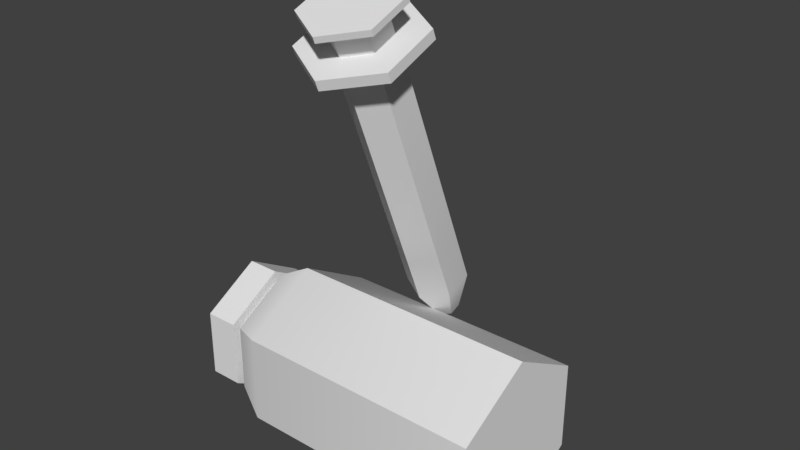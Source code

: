 # Source: Insulin.blend  (saved by Blender 2.79.0; exported with 4.5.12 LTS)
import bpy
from mathutils import Matrix  # noqa: F401  (used for matrix-valued properties, if any)

bpy.ops.wm.read_factory_settings(use_empty=True)
scene = bpy.context.scene
scene.name = 'Scene'

# ---- collections
col_collection_1 = bpy.data.collections.new('Collection 1'); scene.collection.children.link(col_collection_1)

# ---- materials (node trees are filled in below, after node groups)
mat_material = bpy.data.materials.new('Material')
mat_material.alpha_threshold = 0.0
mat_material.use_transparent_shadow = False
mat_material.roughness = 0.5
mat_material.line_color = (0.0, 0.0, 0.0, 1.0)

# ---- material node trees

# ---- world
world_world = bpy.data.worlds.new('World'); scene.world = world_world
world_world.color = (0.05088, 0.05088, 0.05088)
world_world.use_sun_shadow = False
world_world.sun_shadow_jitter_overblur = 0.0
world_world.cycles.sampling_method = 'MANUAL'

# ---- meshes
me_cube = bpy.data.meshes.new('Cube')
me_cube.from_pydata([(0.3692, -0.04433, 4.117), (0.3692, 1.011, 0.275), (-0.3692, 1.407, 0.4312), (-5.96e-08, 0.154, 4.196), (-0.1544, 1.518, -0.1888), (-0.1544, 1.353, -0.2541), (-0.02008, 2.161, -2.095), (-5.96e-08, 2.193, -2.082), (0.7345, 0.1519, 4.195), (-0.7345, -0.6916, 4.022), (-0.7345, 0.09754, 4.333), (0.3497, -0.4849, 4.104), (-0.3497, -0.4849, 4.104), (-5.96e-08, -0.6727, 4.03), (0.3497, -0.2505, 4.61), (-0.3497, -0.6262, 4.462), (-5.96e-08, -0.814, 4.388), (-5.96e-08, -0.06262, 4.684), (-0.5813, -0.7506, 4.413), (-0.5813, -0.1261, 4.659), (-5.96e-08, -1.063, 4.29), (-0.5813, -0.784, 4.498), (-0.5813, -0.1595, 4.744), (-1.352, -1.091, -0.1157), (2.234, -1.091, -1.392), (-1.352, -1.091, -1.392), (2.234, 1.119, -0.1157), (-1.352, 1.119, -0.1157), (2.234, 1.119, -1.392), (-1.352, 1.119, -1.392), (2.234, 0.01427, -2.03), (2.234, 0.01427, 0.5224), (-1.352, 0.01427, 0.5224), (-1.882, -0.831, -1.242), (-1.882, 0.8595, -0.2657), (-1.882, 0.8595, -1.242), (-1.882, 0.01427, -1.73), (-1.882, 0.695, -0.3607), (-1.882, 0.01427, 0.03227), (-2.012, 0.01427, 0.03227), (-2.012, -0.8386, -0.2613), (-2.012, 0.8672, -0.2613), (-2.012, 0.8672, -1.246), (-2.012, 0.01427, 0.2311), (-2.492, 0.8672, -0.2613), (-2.492, 0.8672, -1.246), (-2.492, 0.01427, -1.739), (0.3692, -0.4409, 3.961), (0.3692, 1.407, 0.4312), (-5.96e-08, -0.6392, 3.883), (-5.96e-08, 0.8126, 0.1969), (-5.96e-08, 1.606, 0.5093), (-5.96e-08, 1.601, -0.1561), (-0.3692, -0.4409, 3.961), (-0.3692, -0.04433, 4.117), (-0.3692, 1.011, 0.275), (0.1544, 1.353, -0.2541), (-5.96e-08, 1.27, -0.2868), (0.1544, 1.518, -0.1888), (0.02008, 1.425, -0.2257), (0.02008, 1.446, -0.2172), (-5.96e-08, 1.414, -0.23), (-5.96e-08, 1.457, -0.213), (-0.02008, 1.425, -0.2257), (-0.02008, 1.446, -0.2172), (0.02008, 2.161, -2.095), (0.02008, 2.182, -2.086), (-5.96e-08, 2.15, -2.099), (-0.02008, 2.182, -2.086), (0.7345, -0.6372, 3.884), (-5.96e-08, -1.032, 3.729), (-5.96e-08, 0.5465, 4.35), (-0.7345, 0.1519, 4.195), (-0.7345, -0.6372, 3.884), (0.7345, -0.6916, 4.022), (0.7345, 0.09754, 4.333), (-5.96e-08, -1.086, 3.867), (-5.96e-08, 0.4921, 4.488), (0.3497, -0.1092, 4.252), (-5.96e-08, 0.07867, 4.325), (-0.3497, -0.1092, 4.252), (0.3497, -0.6262, 4.462), (-0.3497, -0.2505, 4.61), (0.5813, -0.7506, 4.413), (0.5813, -0.1261, 4.659), (-5.96e-08, 0.1862, 4.782), (-5.96e-08, 0.1527, 4.867), (0.5813, -0.784, 4.498), (0.5813, -0.1595, 4.744), (-5.96e-08, -1.096, 4.375), (2.234, -1.091, -0.1157), (-1.352, 0.01427, -2.03), (-1.882, -0.831, -0.2657), (-1.882, 0.01427, 0.2223), (-1.882, -0.6664, -0.3607), (-1.882, -0.6664, -1.147), (-1.882, 0.01427, -1.54), (-1.882, 0.695, -1.147), (-2.012, 0.695, -0.3607), (-2.012, -0.6664, -0.3607), (-2.012, -0.6664, -1.147), (-2.012, 0.01427, -1.54), (-2.012, 0.695, -1.147), (-2.012, -0.8386, -1.246), (-2.012, 0.01427, -1.739), (-2.492, -0.8386, -0.2613), (-2.492, -0.8386, -1.246), (-2.492, 0.01427, 0.2311), (-0.3692, -0.4409, 3.961), (-0.3692, -0.4409, 3.961), (-0.3692, 1.011, 0.275), (0.1544, 1.353, -0.2541), (0.1544, 1.353, -0.2541), (-5.96e-08, 1.27, -0.2868), (-5.96e-08, 1.27, -0.2868), (-5.96e-08, 0.8126, 0.1969), (0.3692, 1.011, 0.275), (-0.02008, 1.425, -0.2257), (-0.02008, 1.425, -0.2257), (-5.96e-08, 1.414, -0.23), (-5.96e-08, 1.414, -0.23), (0.02008, 2.161, -2.095), (0.02008, 2.161, -2.095), (0.02008, 2.182, -2.086), (0.02008, 2.182, -2.086), (-5.96e-08, 2.15, -2.099), (-5.96e-08, 2.15, -2.099), (-0.7345, -0.6372, 3.884), (-0.7345, -0.6372, 3.884), (-5.96e-08, -1.032, 3.729), (-5.96e-08, -1.032, 3.729), (0.7345, 0.09754, 4.333), (0.7345, 0.09754, 4.333), (-5.96e-08, 0.4921, 4.488), (-5.96e-08, 0.4921, 4.488), (0.7345, -0.6916, 4.022), (0.7345, -0.6916, 4.022), (0.7345, -0.6372, 3.884), (0.7345, -0.6372, 3.884), (0.3497, -0.1092, 4.252), (0.3497, -0.1092, 4.252), (-5.96e-08, 0.07867, 4.325), (-5.96e-08, 0.07867, 4.325), (0.5813, -0.1261, 4.659), (0.5813, -0.1261, 4.659), (-5.96e-08, 0.1862, 4.782), (-5.96e-08, 0.1862, 4.782), (-1.352, -1.091, -1.392), (-1.882, -0.831, -1.242), (-1.882, -0.831, -1.242), (-1.882, -0.6664, -0.3607), (-1.882, -0.6664, -0.3607), (-1.882, -0.6664, -1.147), (-1.882, -0.6664, -1.147), (-2.492, 0.01427, 0.2311), (-2.492, 0.01427, 0.2311), (-2.492, -0.8386, -0.2613), (-2.492, -0.8386, -0.2613), (-2.012, -0.8386, -1.246), (-2.012, -0.8386, -1.246), (-2.492, -0.8386, -1.246), (-2.492, -0.8386, -1.246), (0.3692, -0.4409, 3.961), (0.3692, -0.4409, 3.961), (0.3692, -0.04433, 4.117), (0.3692, -0.04433, 4.117), (-5.96e-08, 0.154, 4.196), (-5.96e-08, 0.154, 4.196), (-0.3692, -0.04433, 4.117), (-0.3692, -0.04433, 4.117), (-5.96e-08, 1.606, 0.5093), (-5.96e-08, 1.601, -0.1561), (-5.96e-08, 1.601, -0.1561), (0.7345, 0.1519, 4.195), (0.7345, 0.1519, 4.195), (-0.7345, -0.6916, 4.022), (-0.7345, -0.6916, 4.022), (-5.96e-08, -1.086, 3.867), (-5.96e-08, -1.086, 3.867), (0.3497, -0.4849, 4.104), (0.3497, -0.4849, 4.104), (-5.96e-08, -0.6727, 4.03), (-5.96e-08, -0.6727, 4.03), (-5.96e-08, -0.814, 4.388), (-5.96e-08, -0.814, 4.388), (-0.3497, -0.6262, 4.462), (-0.3497, -0.6262, 4.462), (-0.3497, -0.2505, 4.61), (-0.3497, -0.2505, 4.61), (0.3497, -0.6262, 4.462), (0.3497, -0.6262, 4.462), (0.3497, -0.2505, 4.61), (0.3497, -0.2505, 4.61), (-0.5813, -0.7506, 4.413), (-0.5813, -0.7506, 4.413), (-0.5813, -0.1261, 4.659), (-0.5813, -0.1261, 4.659), (-0.5813, -0.784, 4.498), (-0.5813, -0.784, 4.498), (-0.5813, -0.1595, 4.744), (-0.5813, -0.1595, 4.744), (2.234, -1.091, -1.392), (2.234, -1.091, -1.392), (2.234, 0.01427, -2.03), (2.234, 0.01427, -2.03), (2.234, -1.091, -0.1157), (2.234, -1.091, -0.1157), (-1.352, -1.091, -0.1157), (-1.352, 1.119, -0.1157), (2.234, 1.119, -0.1157), (2.234, 1.119, -0.1157), (2.234, 0.01427, 0.5224), (2.234, 0.01427, 0.5224), (-1.352, 0.01427, 0.5224), (-1.882, 0.8595, -1.242), (-1.882, 0.8595, -1.242), (-1.882, 0.8595, -0.2657), (-1.882, 0.8595, -0.2657), (-1.882, 0.01427, -1.73), (-1.882, 0.01427, -1.73), (-1.882, 0.01427, 0.03227), (-1.882, 0.01427, 0.03227), (-2.012, 0.695, -0.3607), (-2.012, 0.695, -0.3607), (-2.012, 0.01427, 0.03227), (-2.012, 0.01427, 0.03227), (-2.012, 0.8672, -1.246), (-2.012, 0.8672, -1.246), (-2.012, 0.8672, -0.2613), (-2.012, 0.8672, -0.2613), (-2.492, 0.8672, -1.246), (-2.492, 0.8672, -1.246), (-2.492, 0.8672, -0.2613), (-2.492, 0.8672, -0.2613), (-2.492, 0.01427, -1.739), (-2.492, 0.01427, -1.739), (0.3692, 1.407, 0.4312), (-5.96e-08, -0.6392, 3.883), (-5.96e-08, -0.6392, 3.883), (-0.3692, 1.407, 0.4312), (0.1544, 1.518, -0.1888), (0.1544, 1.518, -0.1888), (-0.1544, 1.353, -0.2541), (-0.1544, 1.353, -0.2541), (-0.1544, 1.518, -0.1888), (-0.1544, 1.518, -0.1888), (0.02008, 1.425, -0.2257), (0.02008, 1.425, -0.2257), (0.02008, 1.446, -0.2172), (0.02008, 1.446, -0.2172), (-5.96e-08, 1.457, -0.213), (-5.96e-08, 1.457, -0.213), (-5.96e-08, 2.193, -2.082), (-5.96e-08, 2.193, -2.082), (-0.02008, 1.446, -0.2172), (-0.02008, 1.446, -0.2172), (-0.02008, 2.161, -2.095), (-0.02008, 2.161, -2.095), (-0.02008, 2.182, -2.086), (-0.02008, 2.182, -2.086), (-5.96e-08, 0.5465, 4.35), (-5.96e-08, 0.5465, 4.35), (-0.7345, 0.1519, 4.195), (-0.7345, 0.1519, 4.195), (-0.7345, 0.09754, 4.333), (-0.7345, 0.09754, 4.333), (-0.3497, -0.4849, 4.104), (-0.3497, -0.4849, 4.104), (-0.3497, -0.1092, 4.252), (-0.3497, -0.1092, 4.252), (-5.96e-08, -0.06262, 4.684), (-5.96e-08, -0.06262, 4.684), (0.5813, -0.7506, 4.413), (0.5813, -0.7506, 4.413), (-5.96e-08, -1.063, 4.29), (-5.96e-08, -1.063, 4.29), (-5.96e-08, 0.1527, 4.867), (-5.96e-08, 0.1527, 4.867), (0.5813, -0.784, 4.498), (0.5813, -0.784, 4.498), (0.5813, -0.1595, 4.744), (0.5813, -0.1595, 4.744), (-5.96e-08, -1.096, 4.375), (-5.96e-08, -1.096, 4.375), (-1.352, 1.119, -1.392), (2.234, 1.119, -1.392), (2.234, 1.119, -1.392), (-1.352, 0.01427, -2.03), (-1.882, -0.831, -0.2657), (-1.882, -0.831, -0.2657), (-1.882, 0.01427, 0.2223), (-1.882, 0.01427, 0.2223), (-1.882, 0.01427, -1.54), (-1.882, 0.01427, -1.54), (-1.882, 0.695, -1.147), (-1.882, 0.695, -1.147), (-1.882, 0.695, -0.3607), (-1.882, 0.695, -0.3607), (-2.012, -0.6664, -0.3607), (-2.012, -0.6664, -0.3607), (-2.012, -0.6664, -1.147), (-2.012, -0.6664, -1.147), (-2.012, 0.01427, -1.54), (-2.012, 0.01427, -1.54), (-2.012, 0.695, -1.147), (-2.012, 0.695, -1.147), (-2.012, -0.8386, -0.2613), (-2.012, -0.8386, -0.2613), (-2.012, 0.01427, -1.739), (-2.012, 0.01427, -1.739), (-2.012, 0.01427, 0.2311), (-2.012, 0.01427, 0.2311)], [], [(162, 1, 236, 165), (116, 163, 237, 115), (164, 48, 51, 166), (116, 115, 113, 111), (49, 47, 138, 129), (108, 54, 239, 110), (55, 50, 238, 109), (168, 167, 170, 2), (2, 170, 171, 245), (3, 169, 262, 260), (110, 239, 244, 242), (50, 55, 243, 114), (51, 48, 241, 172), (236, 1, 112, 240), (56, 57, 119, 246), (57, 5, 117, 119), (118, 254, 258, 256), (255, 251, 252, 259), (4, 52, 250, 64), (5, 4, 64, 117), (52, 58, 248, 250), (58, 56, 246, 248), (121, 125, 253, 123), (257, 68, 253, 125), (62, 249, 124, 7), (60, 247, 122, 66), (120, 63, 6, 126), (59, 61, 67, 65), (263, 128, 176, 264), (261, 72, 265, 134), (47, 0, 173, 138), (53, 49, 129, 127), (0, 3, 260, 173), (169, 53, 127, 262), (177, 136, 179, 181), (175, 177, 181, 267), (174, 71, 133, 131), (137, 8, 132, 135), (73, 130, 178, 9), (70, 69, 74, 76), (139, 141, 270, 192), (268, 266, 185, 187), (77, 10, 269, 142), (10, 175, 267, 269), (75, 77, 142, 140), (136, 75, 140, 179), (271, 188, 195, 146), (184, 189, 272, 274), (180, 78, 191, 190), (12, 182, 183, 186), (13, 11, 81, 16), (79, 80, 82, 17), (273, 144, 280, 278), (143, 145, 276, 281), (188, 15, 193, 195), (14, 271, 146, 84), (189, 14, 84, 272), (15, 184, 274, 193), (279, 88, 277, 282), (198, 282, 277, 200), (194, 275, 283, 197), (20, 83, 87, 89), (85, 196, 199, 86), (19, 18, 21, 22), (205, 207, 25, 201), (204, 287, 284, 285), (286, 29, 27, 209), (212, 32, 23, 206), (203, 28, 210, 211), (213, 208, 217, 291), (27, 29, 215, 216), (202, 203, 211, 90), (26, 208, 213, 31), (24, 147, 91, 30), (34, 214, 294, 296), (218, 149, 152, 292), (91, 147, 148, 36), (25, 207, 288, 33), (23, 32, 290, 289), (284, 287, 219, 35), (151, 220, 39, 299), (221, 297, 222, 225), (149, 92, 150, 152), (93, 34, 296, 38), (92, 93, 38, 150), (214, 218, 292, 294), (223, 305, 226, 228), (302, 301, 159, 308), (295, 293, 303, 304), (96, 153, 100, 101), (37, 97, 102, 98), (95, 94, 298, 300), (307, 311, 154, 156), (43, 229, 232, 155), (301, 99, 306, 159), (224, 223, 228, 310), (99, 224, 310, 306), (305, 302, 308, 226), (234, 161, 157, 107), (231, 234, 107, 233), (227, 309, 235, 230), (104, 158, 160, 46), (41, 42, 45, 44), (103, 40, 105, 106)])
me_cube.polygons.foreach_set('use_smooth', [True] * 104)
_uv = me_cube.uv_layers.new(name='UVMap')
_uv.uv.foreach_set('vector', [0.0005348, 0.9279, 0.4288, 0.9279, 0.4288, 0.9739, 0.0005349, 0.9739, 0.8813, 0.8325, 0.453, 0.8325, 0.453, 0.7864, 0.8813, 0.7864, 0.0005348, 0.8336, 0.4288, 0.8336, 0.4288, 0.8796, 0.0005348, 0.8796, 0.8813, 0.8325, 0.8813, 0.7864, 0.952, 0.7998, 0.952, 0.8191, 0.7532, 0.242, 0.7071, 0.242, 0.6843, 0.2025, 0.776, 0.2025, 0.0005348, 0.9268, 0.0005349, 0.8807, 0.4288, 0.8807, 0.4288, 0.9268, 0.9288, 0.8807, 0.9288, 0.9268, 0.5005, 0.9268, 0.5005, 0.8807, 0.5005, 0.9739, 0.5005, 0.9279, 0.9288, 0.9279, 0.9288, 0.9739, 0.9288, 0.9739, 0.9288, 0.9279, 0.9995, 0.9413, 0.9995, 0.9605, 0.7071, 0.3218, 0.7532, 0.3218, 0.776, 0.3613, 0.6843, 0.3613, 0.4288, 0.9268, 0.4288, 0.8807, 0.4995, 0.8941, 0.4995, 0.9134, 0.9288, 0.9268, 0.9288, 0.8807, 0.9995, 0.8941, 0.9995, 0.9134, 0.4288, 0.8796, 0.4288, 0.8336, 0.4995, 0.847, 0.4995, 0.8662, 0.4288, 0.9739, 0.4288, 0.9279, 0.4995, 0.9413, 0.4995, 0.9605, 0.6999, 0.3624, 0.7166, 0.372, 0.7021, 0.3804, 0.6999, 0.3792, 0.7166, 0.372, 0.7166, 0.3913, 0.7021, 0.3829, 0.7021, 0.3804, 0.5005, 0.8532, 0.5006, 0.8502, 0.6771, 0.8502, 0.6771, 0.8532, 0.5005, 0.8449, 0.5006, 0.8419, 0.6771, 0.8419, 0.6771, 0.8449, 0.6999, 0.401, 0.6832, 0.3913, 0.6977, 0.3829, 0.6999, 0.3842, 0.7166, 0.3913, 0.6999, 0.401, 0.6999, 0.3842, 0.7021, 0.3829, 0.6832, 0.3913, 0.6832, 0.372, 0.6977, 0.3804, 0.6977, 0.3829, 0.6832, 0.372, 0.6999, 0.3624, 0.6999, 0.3792, 0.6977, 0.3804, 0.3142, 0.2638, 0.3163, 0.2625, 0.3163, 0.2675, 0.3142, 0.2663, 0.3185, 0.2638, 0.3185, 0.2663, 0.3163, 0.2675, 0.3163, 0.2625, 0.5005, 0.8408, 0.5006, 0.8377, 0.6771, 0.8377, 0.6771, 0.8408, 0.5005, 0.8491, 0.5006, 0.846, 0.6771, 0.846, 0.6771, 0.8491, 0.5005, 0.8366, 0.5006, 0.8336, 0.6771, 0.8336, 0.6771, 0.8366, 0.453, 0.7835, 0.453, 0.7805, 0.6296, 0.7805, 0.6296, 0.7835, 0.8774, 0.1997, 0.8774, 0.1081, 0.8935, 0.1081, 0.8935, 0.1997, 0.6449, 0.2003, 0.5532, 0.2003, 0.5532, 0.1843, 0.6449, 0.1843, 0.7071, 0.242, 0.6841, 0.2819, 0.6385, 0.2819, 0.6843, 0.2025, 0.7762, 0.2819, 0.7532, 0.242, 0.776, 0.2025, 0.8218, 0.2819, 0.6841, 0.2819, 0.7071, 0.3218, 0.6843, 0.3613, 0.6385, 0.2819, 0.7532, 0.3218, 0.7762, 0.2819, 0.8218, 0.2819, 0.776, 0.3613, 0.8305, 0.0005348, 0.8764, 0.07993, 0.8283, 0.07993, 0.8065, 0.04213, 0.7389, 0.0005348, 0.8305, 0.0005348, 0.8065, 0.04213, 0.7629, 0.04213, 0.7377, 0.2003, 0.646, 0.2003, 0.646, 0.1843, 0.7377, 0.1843, 0.9106, 0.1081, 0.9106, 0.1997, 0.8946, 0.1997, 0.8946, 0.1081, 0.3481, 0.2471, 0.4397, 0.2471, 0.4397, 0.2631, 0.3481, 0.2631, 0.2405, 0.2454, 0.3322, 0.2454, 0.3322, 0.2614, 0.2405, 0.2614, 0.4446, 0.2342, 0.401, 0.2342, 0.401, 0.1925, 0.4446, 0.1925, 0.5522, 0.1812, 0.5085, 0.1812, 0.5085, 0.1395, 0.5522, 0.1395, 0.7389, 0.1593, 0.693, 0.07993, 0.741, 0.07993, 0.7629, 0.1177, 0.693, 0.07993, 0.7389, 0.0005348, 0.7629, 0.04213, 0.741, 0.07993, 0.8305, 0.1593, 0.7389, 0.1593, 0.7629, 0.1177, 0.8065, 0.1177, 0.8764, 0.07993, 0.8305, 0.1593, 0.8065, 0.1177, 0.8283, 0.07993, 0.8473, 0.6499, 0.8851, 0.6717, 0.8851, 0.7006, 0.8223, 0.6644, 0.9229, 0.6063, 0.8851, 0.5844, 0.8851, 0.5555, 0.9479, 0.5918, 0.6804, 0.1395, 0.6804, 0.1832, 0.6387, 0.1832, 0.6387, 0.1395, 0.5949, 0.1395, 0.5949, 0.1832, 0.5532, 0.1832, 0.5532, 0.1395, 0.6376, 0.1395, 0.6376, 0.1832, 0.596, 0.1832, 0.596, 0.1395, 0.6385, 0.3624, 0.6821, 0.3624, 0.6821, 0.4041, 0.6385, 0.4041, 0.8321, 0.7017, 0.8321, 0.7743, 0.8223, 0.7743, 0.8223, 0.7017, 0.4206, 0.2741, 0.3481, 0.2741, 0.3481, 0.2642, 0.4206, 0.2642, 0.8851, 0.6717, 0.9229, 0.6499, 0.9479, 0.6644, 0.8851, 0.7006, 0.8473, 0.6063, 0.8473, 0.6499, 0.8223, 0.6644, 0.8223, 0.5918, 0.8851, 0.5844, 0.8473, 0.6063, 0.8223, 0.5918, 0.8851, 0.5555, 0.9229, 0.6499, 0.9229, 0.6063, 0.9479, 0.5918, 0.9479, 0.6644, 0.9486, 0.3114, 0.8857, 0.3476, 0.8229, 0.3114, 0.9486, 0.2388, 0.8857, 0.2025, 0.9486, 0.2388, 0.8229, 0.3114, 0.8229, 0.2388, 0.453, 0.7695, 0.5256, 0.7695, 0.5256, 0.7794, 0.453, 0.7794, 0.6385, 0.4052, 0.711, 0.4052, 0.711, 0.415, 0.6385, 0.415, 0.3131, 0.2724, 0.2405, 0.2724, 0.2405, 0.2625, 0.3131, 0.2625, 0.8332, 0.7743, 0.8332, 0.7017, 0.8431, 0.7017, 0.8431, 0.7743, 0.4001, 0.5386, 0.1015, 0.5386, 0.1015, 0.4324, 0.4001, 0.4324, 0.4046, 0.679, 0.09835, 0.679, 0.09835, 0.57, 0.4046, 0.57, 0.4008, 0.8169, 0.1011, 0.8169, 0.1011, 0.7102, 0.4008, 0.7102, 0.6241, 0.1177, 0.353, 0.1177, 0.353, 0.02127, 0.6241, 0.02127, 0.2395, 0.06951, 0.2395, 0.2075, 0.12, 0.2764, 0.0005348, 0.2075, 0.1034, 0.2941, 0.1034, 0.3988, 0.05497, 0.3865, 0.05497, 0.3064, 0.1011, 0.7102, 0.1011, 0.8169, 0.05169, 0.8043, 0.05169, 0.7227, 0.12, 0.0005348, 0.2395, 0.06951, 0.0005348, 0.2075, 0.0005348, 0.06951, 0.3975, 0.3988, 0.1034, 0.3988, 0.1034, 0.2941, 0.3975, 0.2941, 0.8483, 0.5373, 0.5571, 0.5373, 0.5571, 0.4337, 0.8483, 0.4337, 0.6385, 0.6083, 0.7298, 0.5555, 0.7298, 0.5761, 0.6563, 0.6186, 0.8212, 0.6083, 0.8212, 0.7138, 0.8034, 0.7035, 0.8034, 0.6186, 0.5571, 0.4337, 0.5571, 0.5373, 0.5092, 0.5251, 0.5092, 0.4459, 0.1015, 0.4324, 0.1015, 0.5386, 0.05235, 0.5261, 0.05235, 0.4448, 0.353, 0.02127, 0.353, 0.1177, 0.3084, 0.1064, 0.3084, 0.03261, 0.09835, 0.57, 0.09835, 0.679, 0.0479, 0.6662, 0.0479, 0.5828, 0.9559, 0.1081, 0.9559, 0.193, 0.9419, 0.193, 0.9419, 0.1081, 0.9444, 0.0005348, 0.9444, 0.0855, 0.9304, 0.0855, 0.9304, 0.0005348, 0.8212, 0.7138, 0.7298, 0.7665, 0.7298, 0.746, 0.8034, 0.7035, 0.6385, 0.7138, 0.6385, 0.6083, 0.6563, 0.6186, 0.6563, 0.7035, 0.7298, 0.7665, 0.6385, 0.7138, 0.6563, 0.7035, 0.7298, 0.746, 0.7298, 0.5555, 0.8212, 0.6083, 0.8034, 0.6186, 0.7298, 0.5761, 0.4716, 0.7045, 0.5452, 0.747, 0.5452, 0.7684, 0.453, 0.7152, 0.6188, 0.7045, 0.6188, 0.6195, 0.6374, 0.6088, 0.6374, 0.7152, 0.9117, 0.193, 0.9117, 0.1081, 0.9257, 0.1081, 0.9257, 0.193, 0.9268, 0.193, 0.9268, 0.1081, 0.9408, 0.1081, 0.9408, 0.193, 0.6815, 0.1692, 0.7664, 0.1692, 0.7664, 0.1832, 0.6815, 0.1832, 0.7234, 0.7816, 0.6385, 0.7816, 0.6385, 0.7676, 0.7234, 0.7676, 0.9293, 0.0005348, 0.9293, 0.107, 0.8774, 0.107, 0.8774, 0.0005348, 0.2405, 0.1395, 0.347, 0.1395, 0.347, 0.1914, 0.2405, 0.1914, 0.6188, 0.6195, 0.5452, 0.577, 0.5452, 0.5555, 0.6374, 0.6088, 0.4716, 0.6195, 0.4716, 0.7045, 0.453, 0.7152, 0.453, 0.6088, 0.5452, 0.577, 0.4716, 0.6195, 0.453, 0.6088, 0.5452, 0.5555, 0.5452, 0.747, 0.6188, 0.7045, 0.6374, 0.7152, 0.5452, 0.7684, 0.6374, 0.3622, 0.5452, 0.4154, 0.453, 0.3622, 0.453, 0.2558, 0.6374, 0.2558, 0.6374, 0.3622, 0.453, 0.2558, 0.5452, 0.2025, 0.9055, 0.523, 0.9055, 0.4165, 0.9574, 0.4165, 0.9574, 0.523, 0.3481, 0.246, 0.3481, 0.1395, 0.3999, 0.1395, 0.3999, 0.246, 0.401, 0.1395, 0.5074, 0.1395, 0.5074, 0.1914, 0.401, 0.1914, 0.347, 0.2443, 0.2405, 0.2443, 0.2405, 0.1925, 0.347, 0.1925])
me_cube.materials.append(mat_material)
me_cube.use_remesh_preserve_volume = False
me_cube.use_remesh_preserve_attributes = False
me_cube.use_mirror_vertex_groups = False
me_cube.update()

# ---- objects
ob_cube = bpy.data.objects.new('Cube', me_cube)

# ---- transforms, parenting, visibility, modifiers, constraints
ob_cube.location = (0.0, 1.009, 0.0)
ob_cube.lock_rotations_4d = False
ob_cube.empty_display_type = 'ARROWS'
ob_cube.lineart.crease_threshold = 0.0

# ---- collection membership
col_collection_1.objects.link(ob_cube)

# ---- scene / render settings (as saved in the file)
scene.frame_start = 1; scene.frame_end = 250; scene.frame_set(1)
scene.render.engine = 'BLENDER_EEVEE_NEXT'
scene.render.resolution_percentage = 50
scene.render.dither_intensity = 0.0
scene.cycles.use_denoising = False
scene.cycles.samples = 128
scene.cycles.sampling_pattern = 'TABULATED_SOBOL'
scene.cycles.use_adaptive_sampling = False
scene.cycles.use_light_tree = False
scene.cycles.blur_glossy = 0.0
scene.cycles.sample_clamp_indirect = 0.0
scene.view_settings.view_transform = 'Standard'
bpy.context.view_layer.update()

# ---- added for rendering (the .blend has no active camera and no usable light): camera, sun
cam_auto = bpy.data.cameras.new('AutoCamera')
cam_auto.lens = 50.0
cam_auto.sensor_width = 36.0
cam_auto.clip_end = 1000.0
ob_auto_camera = bpy.data.objects.new('AutoCamera', cam_auto)
scene.collection.objects.link(ob_auto_camera)
ob_auto_camera.location = (8.23313, -8.47691, 8.07356)
ob_auto_camera.rotation_euler = (1.09748, -7.21219e-08, 0.694738)
scene.camera = ob_auto_camera
light_auto_sun = bpy.data.lights.new('AutoSun', 'SUN')
light_auto_sun.energy = 3.0
light_auto_sun.angle = 0.0523599
ob_auto_sun = bpy.data.objects.new('AutoSun', light_auto_sun)
scene.collection.objects.link(ob_auto_sun)
ob_auto_sun.rotation_euler = (0.872665, 0.174533, 0.523599)
bpy.context.view_layer.update()
